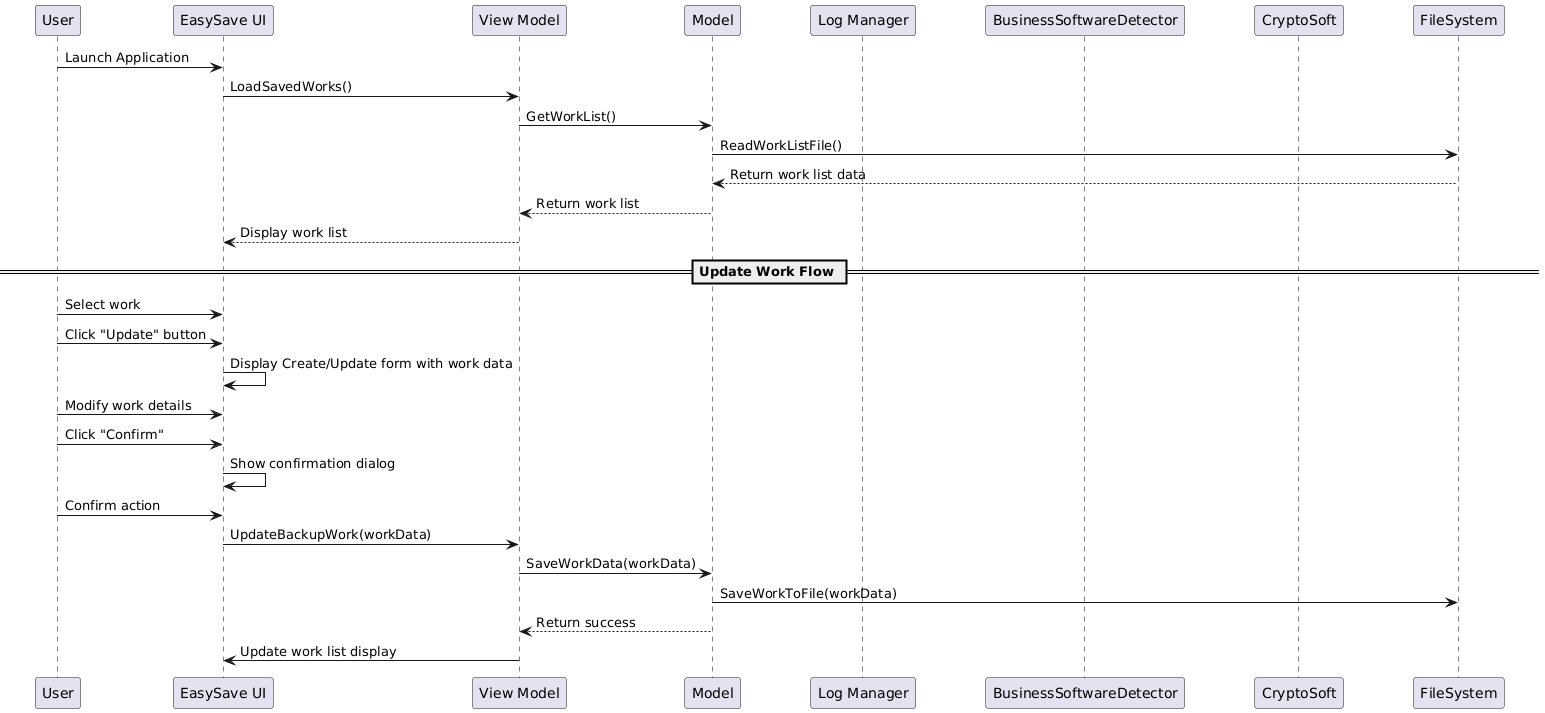

The diagram above was rendered by PlantUML. Its source (embedded in the PNG):
@startuml
skinparam sequence {
    ParticipantPadding 30
    BoxPadding 10
    ArrowThickness 1
    LifeLineBorderColor Black
}

participant User
participant UI as "EasySave UI"
participant ViewModel as "View Model"
participant Model
participant LogManager as "Log Manager"
participant BusinessSoftwareDetector
participant CryptoSoft
participant FileSystem

User -> UI : Launch Application
UI -> ViewModel : LoadSavedWorks()
ViewModel -> Model : GetWorkList()
Model -> FileSystem : ReadWorkListFile()
FileSystem --> Model : Return work list data
Model --> ViewModel : Return work list
ViewModel --> UI : Display work list

== Update Work Flow ==
User -> UI : Select work
User -> UI : Click "Update" button
UI -> UI : Display Create/Update form with work data
User -> UI : Modify work details
User -> UI : Click "Confirm"
UI -> UI : Show confirmation dialog
User -> UI : Confirm action
UI -> ViewModel : UpdateBackupWork(workData)
ViewModel -> Model : SaveWorkData(workData)
Model -> FileSystem : SaveWorkToFile(workData)
Model --> ViewModel : Return success
ViewModel -> UI : Update work list display
@enduml